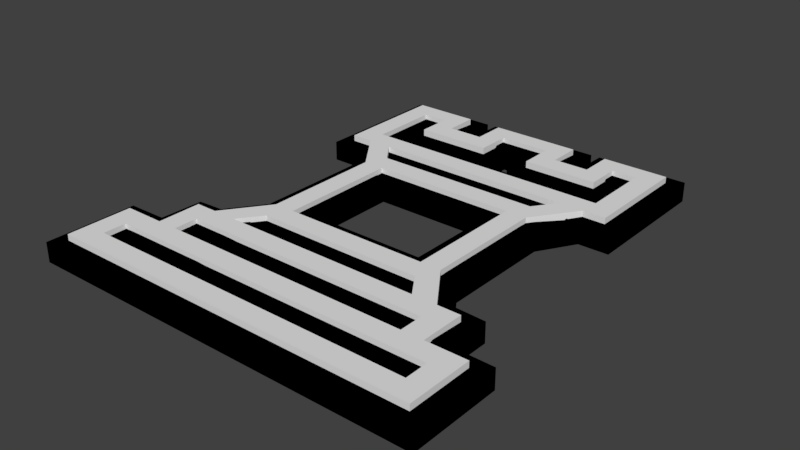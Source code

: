 # Source: rook.blend  (saved by Blender 2.79.0; exported with 4.5.12 LTS)
import bpy
from mathutils import Matrix  # noqa: F401  (used for matrix-valued properties, if any)

bpy.ops.wm.read_factory_settings(use_empty=True)
scene = bpy.context.scene
scene.name = 'Scene'

# ---- collections
col_collection_1 = bpy.data.collections.new('Collection 1'); scene.collection.children.link(col_collection_1)

# ---- materials (node trees are filled in below, after node groups)
mat_material = bpy.data.materials.new('Material')
mat_material.alpha_threshold = 0.0
mat_material.roughness = 0.5
mat_material_001 = bpy.data.materials.new('Material.001')
mat_material_001.alpha_threshold = 0.0
mat_material_001.roughness = 0.5

# ---- material node trees
mat_material.use_nodes = True; mat_material.node_tree.nodes.clear()
_N = mat_material.node_tree.nodes; _L = mat_material.node_tree.links
n0 = _N.new('ShaderNodeOutputMaterial'); n0.name = 'Material Output'; n0.location = (300, 300)
n1 = _N.new('ShaderNodeBsdfDiffuse'); n1.name = 'Diffuse BSDF'; n1.location = (10, 300)
_L.new(n1.outputs[0], n0.inputs[0])
n0.is_active_output = True
mat_material_001.use_nodes = True; mat_material_001.node_tree.nodes.clear()
_N = mat_material_001.node_tree.nodes; _L = mat_material_001.node_tree.links
n0 = _N.new('ShaderNodeOutputMaterial'); n0.name = 'Material Output'; n0.location = (300, 300)
n1 = _N.new('ShaderNodeBsdfDiffuse'); n1.name = 'Diffuse BSDF'; n1.location = (10, 300)
n1.inputs[0].default_value = (0.0, 0.0, 0.0, 1.0)
_L.new(n1.outputs[0], n0.inputs[0])
n0.is_active_output = True

# ---- world
world_world = bpy.data.worlds.new('World'); scene.world = world_world
world_world.color = (0.05088, 0.05088, 0.05088)
world_world.use_sun_shadow = False
world_world.sun_shadow_jitter_overblur = 0.0
world_world.cycles.sampling_method = 'MANUAL'

# ---- meshes
me_cutext_001 = bpy.data.meshes.new('CUText.001')
me_cutext_001.from_pydata([(0.4603, 0.6333, 0.0), (0.8051, 0.6333, 0.0), (0.8384, 0.6803, 0.0), (0.4251, 0.6803, 0.0), (0.4245, 0.2502, 0.0), (0.8378, 0.2502, 0.0), (0.8051, 0.2978, 0.0), (0.4603, 0.2978, 0.0), (0.8909, 0.1588, 0.0), (0.8909, 0.2076, 0.0), (0.3726, 0.2076, 0.0), (0.3726, 0.1588, 0.0), (0.9762, 0.06735, 0.0), (0.9762, 0.1149, 0.0), (0.2904, 0.1149, 0.0), (0.2904, 0.06735, 0.0), (0.8909, 0.7217, 0.0), (0.8909, 0.8693, 0.0), (0.8403, 0.8693, 0.0), (0.8403, 0.7989, 0.0), (0.6846, 0.7989, 0.0), (0.6846, 0.8693, 0.0), (0.5795, 0.8693, 0.0), (0.5795, 0.7989, 0.0), (0.4232, 0.7989, 0.0), (0.4232, 0.8693, 0.0), (0.3726, 0.8693, 0.0), (0.3726, 0.7217, 0.0), (0.7822, 0.3411, 0.0), (0.7822, 0.5901, 0.0), (0.4838, 0.5901, 0.0), (0.4838, 0.3411, 0.0), (0.7989, 0.8415, 0.0), (0.7989, 0.9101, 0.0), (0.9354, 0.9101, 0.0), (0.9354, 0.6803, 0.0), (0.8885, 0.6803, 0.0), (0.8248, 0.5901, 0.0), (0.8248, 0.3411, 0.0), (0.8885, 0.2502, 0.0), (0.9354, 0.2502, 0.0), (0.9354, 0.1588, 0.0), (1.019, 0.1588, 0.0), (1.019, 0.0241, 0.0), (0.2459, 0.0241, 0.0), (0.2459, 0.1588, 0.0), (0.3299, 0.1588, 0.0), (0.3299, 0.2502, 0.0), (0.3744, 0.2502, 0.0), (0.4405, 0.3411, 0.0), (0.4405, 0.5901, 0.0), (0.375, 0.6803, 0.0), (0.3299, 0.6803, 0.0), (0.3299, 0.9101, 0.0), (0.464, 0.9101, 0.0), (0.464, 0.8415, 0.0), (0.5382, 0.8415, 0.0), (0.5382, 0.9101, 0.0), (0.7254, 0.9101, 0.0), (0.7254, 0.8415, 0.0), (0.7822, 0.3411, 0.02982), (0.8248, 0.5901, 0.02982), (0.4232, 0.8693, 0.02982), (0.3726, 0.8693, 0.02982), (0.9762, 0.06735, 0.02982), (0.9762, 0.1149, 0.02982), (0.8909, 0.7217, 0.02982), (0.3726, 0.7217, 0.02982), (0.3299, 0.6803, 0.02982), (0.7822, 0.5901, 0.02982), (0.8051, 0.2978, 0.02982), (0.8885, 0.2502, 0.02982), (0.2904, 0.1149, 0.02982), (0.2904, 0.06735, 0.02982), (0.375, 0.6803, 0.02982), (0.3726, 0.1588, 0.02982), (0.3299, 0.1588, 0.02982), (0.4603, 0.2978, 0.02982), (0.4251, 0.6803, 0.02982), (0.9354, 0.6803, 0.02982), (0.8909, 0.2076, 0.02982), (0.9354, 0.2502, 0.02982), (0.3726, 0.2076, 0.02982), (0.3744, 0.2502, 0.02982), (0.4838, 0.5901, 0.02982), (0.8885, 0.6803, 0.02982), (0.8403, 0.8693, 0.02982), (0.9354, 0.9101, 0.02982), (0.4405, 0.3411, 0.02982), (0.4405, 0.5901, 0.02982), (0.8051, 0.6333, 0.02982), (0.4232, 0.7989, 0.02982), (0.5382, 0.8415, 0.02982), (0.4245, 0.2502, 0.02982), (0.6846, 0.7989, 0.02982), (0.6846, 0.8693, 0.02982), (0.8248, 0.3411, 0.02982), (0.8384, 0.6803, 0.02982), (0.4603, 0.6333, 0.02982), (0.5795, 0.8693, 0.02982), (0.5382, 0.9101, 0.02982), (0.464, 0.9101, 0.02982), (1.019, 0.0241, 0.02982), (0.2459, 0.0241, 0.02982), (0.5795, 0.7989, 0.02982), (0.8909, 0.8693, 0.02982), (1.019, 0.1588, 0.02982), (0.8378, 0.2502, 0.02982), (0.9354, 0.1588, 0.02982), (0.8909, 0.1588, 0.02982), (0.8403, 0.7989, 0.02982), (0.7254, 0.9101, 0.02982), (0.2459, 0.1588, 0.02982), (0.7254, 0.8415, 0.02982), (0.4838, 0.3411, 0.02982), (0.7989, 0.8415, 0.02982), (0.7989, 0.9101, 0.02982), (0.3299, 0.2502, 0.02982), (0.3299, 0.9101, 0.02982), (0.464, 0.8415, 0.02982)], [], [(52, 53, 26), (26, 53, 54), (26, 54, 25), (25, 54, 55), (56, 57, 22), (22, 57, 58), (22, 58, 21), (21, 58, 59), (32, 33, 18), (18, 33, 34), (18, 34, 17), (17, 34, 35), (52, 26, 27), (24, 25, 55), (56, 22, 23), (20, 21, 59), (32, 18, 19), (16, 17, 35), (24, 55, 56), (24, 56, 23), (20, 59, 32), (20, 32, 19), (52, 27, 16), (52, 16, 35), (51, 52, 35), (50, 51, 3), (3, 51, 35), (50, 3, 0), (2, 3, 35), (1, 2, 36), (36, 2, 35), (1, 36, 37), (50, 0, 1), (50, 1, 37), (49, 50, 30), (30, 50, 37), (49, 30, 31), (29, 30, 37), (28, 29, 37), (28, 37, 38), (48, 49, 31), (48, 31, 7), (7, 31, 28), (7, 28, 38), (7, 38, 6), (6, 38, 39), (48, 7, 4), (5, 6, 39), (46, 47, 48), (46, 48, 10), (10, 48, 4), (10, 4, 5), (10, 5, 39), (10, 39, 40), (10, 40, 9), (9, 40, 41), (46, 10, 11), (8, 9, 41), (44, 45, 14), (14, 45, 46), (14, 46, 11), (14, 11, 8), (14, 8, 41), (14, 41, 42), (14, 42, 13), (13, 42, 43), (44, 14, 15), (12, 13, 43), (44, 15, 12), (44, 12, 43), (68, 63, 118), (63, 101, 118), (63, 62, 101), (62, 119, 101), (92, 99, 100), (99, 111, 100), (99, 95, 111), (95, 113, 111), (115, 86, 116), (86, 87, 116), (86, 105, 87), (105, 79, 87), (68, 67, 63), (91, 119, 62), (92, 104, 99), (94, 113, 95), (115, 110, 86), (66, 79, 105), (91, 92, 119), (91, 104, 92), (94, 115, 113), (94, 110, 115), (68, 66, 67), (68, 79, 66), (74, 79, 68), (89, 78, 74), (78, 79, 74), (89, 98, 78), (97, 79, 78), (90, 85, 97), (85, 79, 97), (90, 61, 85), (89, 90, 98), (89, 61, 90), (88, 84, 89), (84, 61, 89), (88, 114, 84), (69, 61, 84), (60, 61, 69), (60, 96, 61), (83, 114, 88), (83, 77, 114), (77, 60, 114), (77, 96, 60), (77, 70, 96), (70, 71, 96), (83, 93, 77), (107, 71, 70), (76, 83, 117), (76, 82, 83), (82, 93, 83), (82, 107, 93), (82, 71, 107), (82, 81, 71), (82, 80, 81), (80, 108, 81), (76, 75, 82), (109, 108, 80), (103, 72, 112), (72, 76, 112), (72, 75, 76), (72, 109, 75), (72, 108, 109), (72, 106, 108), (72, 65, 106), (65, 102, 106), (103, 73, 72), (64, 102, 65), (103, 64, 73), (103, 102, 64), (8, 11, 75, 109), (14, 13, 65, 72), (30, 29, 69, 84), (29, 28, 60, 69), (37, 36, 85, 61), (43, 42, 106, 102), (53, 52, 68, 118), (7, 6, 70, 77), (50, 49, 88, 89), (24, 23, 104, 91), (1, 0, 98, 90), (19, 18, 86, 110), (2, 1, 90, 97), (38, 37, 61, 96), (57, 56, 92, 100), (31, 30, 84, 114), (45, 44, 103, 112), (36, 35, 79, 85), (4, 7, 77, 93), (55, 54, 101, 119), (58, 57, 100, 111), (21, 20, 94, 95), (9, 8, 109, 80), (46, 45, 112, 76), (39, 38, 96, 71), (49, 48, 83, 88), (12, 15, 73, 64), (47, 46, 76, 117), (22, 21, 95, 99), (3, 2, 97, 78), (26, 25, 62, 63), (56, 55, 119, 92), (13, 12, 64, 65), (10, 9, 80, 82), (16, 27, 67, 66), (34, 33, 116, 87), (25, 24, 91, 62), (28, 31, 114, 60), (33, 32, 115, 116), (44, 43, 102, 103), (59, 58, 111, 113), (51, 50, 89, 74), (23, 22, 99, 104), (15, 14, 72, 73), (20, 19, 110, 94), (52, 51, 74, 68), (11, 10, 82, 75), (0, 3, 78, 98), (40, 39, 71, 81), (32, 59, 113, 115), (5, 4, 93, 107), (41, 40, 81, 108), (17, 16, 66, 105), (18, 17, 105, 86), (6, 5, 107, 70), (48, 47, 117, 83), (42, 41, 108, 106), (54, 53, 118, 101), (27, 26, 63, 67), (35, 34, 87, 79)])
me_cutext_001.materials.append(mat_material)
me_cutext_001.use_remesh_preserve_volume = False
me_cutext_001.use_remesh_preserve_attributes = False
me_cutext_001.use_mirror_vertex_groups = False
me_cutext_001.update()
me_cutext = bpy.data.meshes.new('CUText')
me_cutext.from_pydata([(0.4716, 0.657, 0.01046), (0.4736, 0.6599, 0.01019), (0.7914, 0.6598, 0.01024), (0.7931, 0.6569, 0.01035), (0.4736, 0.2712, 0.01019), (0.4679, 0.2719, 0.01198), (0.7964, 0.272, 0.01194), (0.7912, 0.2714, 0.01026), (0.3966, 0.1828, 0.01121), (0.8669, 0.1828, 0.01121), (0.8669, 0.1836, 0.01121), (0.3966, 0.1836, 0.01121), (0.3144, 0.09135, 0.01121), (0.9522, 0.09135, 0.01121), (0.9522, 0.09092, 0.01121), (0.3144, 0.09092, 0.01121), (0.3966, 0.7457, 0.01121), (0.8669, 0.7457, 0.01121), (0.8669, 0.8453, 0.01121), (0.8677, 0.8419, 0.007152), (0.8677, 0.7715, 0.007152), (0.6572, 0.7715, 0.007152), (0.6572, 0.8419, 0.007152), (0.607, 0.8419, 0.007152), (0.607, 0.7715, 0.007152), (0.3958, 0.7715, 0.007152), (0.3958, 0.8419, 0.007152), (0.3966, 0.8453, 0.01121), (0.5078, 0.3651, 0.01121), (0.7582, 0.3651, 0.01121), (0.7582, 0.5661, 0.01121), (0.5078, 0.5661, 0.01121), (0.7494, 0.8655, 0.01121), (0.7749, 0.8655, 0.01121), (0.7715, 0.9375, 0.007152), (0.9629, 0.9375, 0.007152), (0.9629, 0.6528, 0.007152), (0.9044, 0.6496, 0.004018), (0.8525, 0.5813, 0.009686), (0.8525, 0.3498, 0.009681), (0.9022, 0.2767, 0.01025), (0.9629, 0.2777, 0.007152), (0.9594, 0.1828, 0.01121), (1.047, 0.1862, 0.007152), (1.047, -0.003323, 0.007152), (0.2185, -0.003323, 0.007152), (0.2185, 0.1862, 0.007152), (0.3059, 0.1828, 0.01121), (0.3025, 0.2777, 0.007152), (0.3609, 0.2767, 0.01022), (0.4129, 0.35, 0.00971), (0.4129, 0.5811, 0.009708), (0.3594, 0.6495, 0.003955), (0.3025, 0.6528, 0.007152), (0.3025, 0.9375, 0.007152), (0.4914, 0.9375, 0.007152), (0.488, 0.8655, 0.01121), (0.5142, 0.8655, 0.01121), (0.5107, 0.9375, 0.007152), (0.7528, 0.9375, 0.007152), (0.7914, 0.6598, -0.03634), (0.9044, 0.6496, -0.03012), (0.3958, 0.7715, -0.03326), (0.3958, 0.8419, -0.03326), (0.3144, 0.09135, -0.03731), (0.9522, 0.09135, -0.03731), (0.3966, 0.7457, -0.03731), (0.3966, 0.8453, -0.03731), (0.7931, 0.6569, -0.03645), (0.607, 0.8419, -0.03326), (0.7582, 0.5661, -0.03731), (0.8525, 0.3498, -0.03579), (0.9522, 0.09092, -0.03731), (0.3144, 0.09092, -0.03731), (0.7582, 0.3651, -0.03731), (0.4129, 0.35, -0.03581), (0.4716, 0.657, -0.03656), (0.3594, 0.6495, -0.03006), (0.4129, 0.5811, -0.03581), (0.8669, 0.1836, -0.03731), (0.9594, 0.1828, -0.03731), (0.8669, 0.8453, -0.03731), (0.9629, 0.6528, -0.03326), (0.5078, 0.3651, -0.03731), (0.7964, 0.272, -0.03805), (0.3059, 0.1828, -0.03731), (0.3609, 0.2767, -0.03632), (0.4736, 0.2712, -0.03629), (0.7912, 0.2714, -0.03636), (0.8677, 0.7715, -0.03326), (0.6572, 0.7715, -0.03326), (0.8525, 0.5813, -0.03579), (1.047, 0.1862, -0.03326), (1.047, -0.003323, -0.03326), (0.8669, 0.1828, -0.03731), (0.6572, 0.8419, -0.03326), (0.4679, 0.2719, -0.03809), (0.8669, 0.7457, -0.03731), (0.9629, 0.2777, -0.03326), (0.3025, 0.9375, -0.03326), (0.7715, 0.9375, -0.03326), (0.9629, 0.9375, -0.03326), (0.7749, 0.8655, -0.03731), (0.8677, 0.8419, -0.03326), (0.5142, 0.8655, -0.03731), (0.5107, 0.9375, -0.03326), (0.488, 0.8655, -0.03731), (0.2185, -0.003323, -0.03326), (0.2185, 0.1862, -0.03326), (0.7494, 0.8655, -0.03731), (0.7528, 0.9375, -0.03326), (0.3025, 0.2777, -0.03326), (0.5078, 0.5661, -0.03731), (0.3025, 0.6528, -0.03326), (0.4736, 0.6599, -0.0363), (0.4914, 0.9375, -0.03326), (0.3966, 0.1828, -0.03731), (0.9022, 0.2767, -0.03635), (0.3966, 0.1836, -0.03731), (0.607, 0.7715, -0.03326)], [], [(53, 54, 27), (27, 54, 55), (27, 55, 56), (57, 58, 59), (57, 59, 32), (33, 34, 35), (33, 35, 18), (18, 35, 36), (27, 56, 57), (27, 57, 32), (27, 32, 33), (27, 33, 18), (53, 27, 16), (26, 27, 18), (25, 26, 23), (23, 26, 18), (25, 23, 24), (22, 23, 18), (21, 22, 19), (19, 22, 18), (21, 19, 20), (17, 18, 36), (53, 16, 17), (53, 17, 36), (52, 53, 36), (51, 52, 0), (0, 52, 36), (51, 0, 1), (3, 0, 36), (2, 3, 37), (37, 3, 36), (2, 37, 38), (51, 1, 2), (51, 2, 38), (51, 38, 30), (30, 38, 39), (50, 51, 31), (31, 51, 30), (50, 31, 28), (29, 30, 39), (50, 28, 29), (50, 29, 39), (49, 50, 39), (49, 39, 4), (4, 39, 7), (7, 39, 40), (49, 4, 5), (6, 7, 40), (47, 48, 49), (47, 49, 5), (47, 5, 6), (47, 6, 40), (47, 40, 41), (47, 41, 11), (11, 41, 10), (10, 41, 42), (47, 11, 8), (9, 10, 42), (45, 46, 47), (45, 47, 15), (15, 47, 8), (15, 8, 9), (15, 9, 42), (15, 42, 43), (15, 43, 14), (14, 43, 44), (45, 15, 12), (13, 14, 44), (45, 12, 13), (45, 13, 44), (113, 67, 99), (67, 115, 99), (67, 106, 115), (104, 110, 105), (104, 109, 110), (102, 101, 100), (102, 81, 101), (81, 82, 101), (67, 104, 106), (67, 109, 104), (67, 102, 109), (67, 81, 102), (113, 66, 67), (63, 81, 67), (62, 69, 63), (69, 81, 63), (62, 119, 69), (95, 81, 69), (90, 103, 95), (103, 81, 95), (90, 89, 103), (97, 82, 81), (113, 97, 66), (113, 82, 97), (77, 82, 113), (78, 76, 77), (76, 82, 77), (78, 114, 76), (68, 82, 76), (60, 61, 68), (61, 82, 68), (60, 91, 61), (78, 60, 114), (78, 91, 60), (78, 70, 91), (70, 71, 91), (75, 112, 78), (112, 70, 78), (75, 83, 112), (74, 71, 70), (75, 74, 83), (75, 71, 74), (86, 71, 75), (86, 87, 71), (87, 88, 71), (88, 117, 71), (86, 96, 87), (84, 117, 88), (85, 86, 111), (85, 96, 86), (85, 84, 96), (85, 117, 84), (85, 98, 117), (85, 118, 98), (118, 79, 98), (79, 80, 98), (85, 116, 118), (94, 80, 79), (107, 85, 108), (107, 73, 85), (73, 116, 85), (73, 94, 116), (73, 80, 94), (73, 92, 80), (73, 72, 92), (72, 93, 92), (107, 64, 73), (65, 93, 72), (107, 65, 64), (107, 93, 65), (30, 29, 74, 70), (36, 35, 101, 82), (3, 2, 60, 68), (10, 9, 94, 79), (37, 36, 82, 61), (2, 1, 114, 60), (33, 32, 109, 102), (57, 56, 106, 104), (49, 48, 111, 86), (50, 49, 86, 75), (22, 21, 90, 95), (4, 7, 88, 87), (45, 44, 93, 107), (0, 3, 68, 76), (21, 20, 89, 90), (9, 8, 116, 94), (17, 16, 66, 97), (39, 38, 91, 71), (34, 33, 102, 100), (25, 24, 119, 62), (32, 59, 110, 109), (44, 43, 92, 93), (28, 31, 112, 83), (48, 47, 85, 111), (12, 15, 73, 64), (59, 58, 105, 110), (51, 50, 75, 78), (23, 22, 95, 69), (47, 46, 108, 85), (27, 26, 63, 67), (20, 19, 103, 89), (40, 39, 71, 117), (14, 13, 65, 72), (5, 4, 87, 96), (53, 52, 77, 113), (56, 55, 115, 106), (26, 25, 62, 63), (11, 10, 79, 118), (6, 5, 96, 84), (1, 0, 76, 114), (42, 41, 98, 80), (13, 12, 64, 65), (16, 27, 67, 66), (38, 37, 61, 91), (35, 34, 100, 101), (7, 6, 84, 88), (29, 28, 83, 74), (15, 14, 72, 73), (41, 40, 117, 98), (19, 18, 81, 103), (55, 54, 99, 115), (18, 17, 97, 81), (43, 42, 80, 92), (58, 57, 104, 105), (52, 51, 78, 77), (54, 53, 113, 99), (24, 23, 69, 119), (8, 11, 118, 116), (31, 30, 70, 112), (46, 45, 107, 108)])
me_cutext.materials.append(mat_material_001)
me_cutext.use_remesh_preserve_volume = False
me_cutext.use_remesh_preserve_attributes = False
me_cutext.use_mirror_vertex_groups = False
me_cutext.update()

# ---- objects
ob_text_001 = bpy.data.objects.new('Text.001', me_cutext_001)
ob_text = bpy.data.objects.new('Text', me_cutext)

# ---- transforms, parenting, visibility, modifiers, constraints
ob_text_001.location = (-0.6349, -0.4867, -0.01771)
ob_text_001.lineart.crease_threshold = 0.0
ob_text.location = (-0.6349, -0.4867, -0.008856)
ob_text.lineart.crease_threshold = 0.0

# ---- collection membership
col_collection_1.objects.link(ob_text_001)
col_collection_1.objects.link(ob_text)

# ---- scene / render settings (as saved in the file)
scene.frame_start = 1; scene.frame_end = 250; scene.frame_set(1)
scene.render.engine = 'CYCLES'
scene.render.resolution_percentage = 50
scene.render.dither_intensity = 0.0
scene.cycles.use_denoising = False
scene.cycles.samples = 128
scene.cycles.sampling_pattern = 'TABULATED_SOBOL'
scene.cycles.use_adaptive_sampling = False
scene.cycles.use_light_tree = False
scene.cycles.blur_glossy = 0.0
scene.cycles.sample_clamp_indirect = 0.0
scene.view_settings.view_transform = 'Standard'
bpy.context.view_layer.update()

# ---- added for rendering (the .blend has no active camera and no usable light): camera, sun
cam_auto = bpy.data.cameras.new('AutoCamera')
cam_auto.lens = 50.0
cam_auto.sensor_width = 36.0
cam_auto.clip_end = 1000.0
ob_auto_camera = bpy.data.objects.new('AutoCamera', cam_auto)
scene.collection.objects.link(ob_auto_camera)
ob_auto_camera.location = (1.1589, -1.41296, 0.911474)
ob_auto_camera.rotation_euler = (1.09748, -7.21219e-08, 0.694738)
scene.camera = ob_auto_camera
light_auto_sun = bpy.data.lights.new('AutoSun', 'SUN')
light_auto_sun.energy = 3.0
light_auto_sun.angle = 0.0523599
ob_auto_sun = bpy.data.objects.new('AutoSun', light_auto_sun)
scene.collection.objects.link(ob_auto_sun)
ob_auto_sun.rotation_euler = (0.872665, 0.174533, 0.523599)
bpy.context.view_layer.update()

